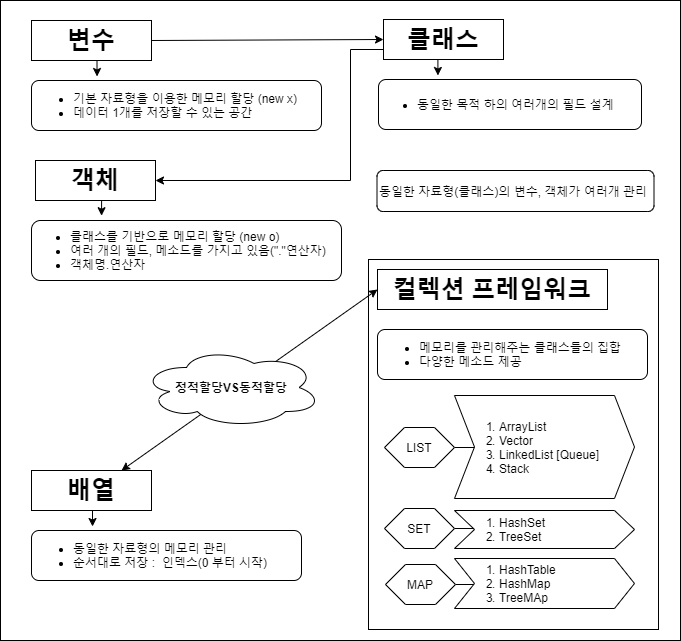

The diagram above was exported from draw.io. Its source (the exported page's mxGraphModel, read from the mxfile embedded in the PNG):
<mxGraphModel dx="1422" dy="737" grid="1" gridSize="10" guides="1" tooltips="1" connect="1" arrows="1" fold="1" page="1" pageScale="1" pageWidth="827" pageHeight="1169" math="0" shadow="0">
  <root>
    <mxCell id="0" />
    <mxCell id="1" parent="0" />
    <mxCell id="c74y7HrO7s-5tbQQ365L-1" value="" style="rounded=0;whiteSpace=wrap;html=1;" vertex="1" parent="1">
      <mxGeometry x="90" y="80" width="680" height="640" as="geometry" />
    </mxCell>
    <mxCell id="c74y7HrO7s-5tbQQ365L-6" style="edgeStyle=orthogonalEdgeStyle;rounded=0;orthogonalLoop=1;jettySize=auto;html=1;exitX=0.5;exitY=1;exitDx=0;exitDy=0;entryX=0.226;entryY=-0.08;entryDx=0;entryDy=0;entryPerimeter=0;fontSize=12;" edge="1" parent="1" source="c74y7HrO7s-5tbQQ365L-2" target="c74y7HrO7s-5tbQQ365L-4">
      <mxGeometry relative="1" as="geometry" />
    </mxCell>
    <mxCell id="c74y7HrO7s-5tbQQ365L-2" value="&lt;font size=&quot;1&quot;&gt;&lt;b style=&quot;font-size: 24px&quot;&gt;변수&lt;/b&gt;&lt;/font&gt;" style="rounded=0;whiteSpace=wrap;html=1;" vertex="1" parent="1">
      <mxGeometry x="121" y="100" width="120" height="40" as="geometry" />
    </mxCell>
    <mxCell id="c74y7HrO7s-5tbQQ365L-4" value="&lt;ul style=&quot;font-size: 12px&quot;&gt;&lt;li&gt;기본 자료형을 이용한 메모리 할당 (new x)&lt;/li&gt;&lt;li&gt;데이터 1개를 저장할 수 있는 공간&lt;/li&gt;&lt;/ul&gt;" style="rounded=1;whiteSpace=wrap;html=1;fontSize=24;align=left;" vertex="1" parent="1">
      <mxGeometry x="121" y="160" width="290" height="50" as="geometry" />
    </mxCell>
    <mxCell id="c74y7HrO7s-5tbQQ365L-7" style="edgeStyle=orthogonalEdgeStyle;rounded=0;orthogonalLoop=1;jettySize=auto;html=1;exitX=0.5;exitY=1;exitDx=0;exitDy=0;entryX=0.226;entryY=-0.08;entryDx=0;entryDy=0;entryPerimeter=0;fontSize=12;" edge="1" parent="1" source="c74y7HrO7s-5tbQQ365L-8" target="c74y7HrO7s-5tbQQ365L-9">
      <mxGeometry relative="1" as="geometry" />
    </mxCell>
    <mxCell id="c74y7HrO7s-5tbQQ365L-8" value="&lt;font size=&quot;1&quot;&gt;&lt;b style=&quot;font-size: 24px&quot;&gt;배열&lt;/b&gt;&lt;/font&gt;" style="rounded=0;whiteSpace=wrap;html=1;" vertex="1" parent="1">
      <mxGeometry x="121" y="550" width="120" height="40" as="geometry" />
    </mxCell>
    <mxCell id="c74y7HrO7s-5tbQQ365L-9" value="&lt;ul style=&quot;font-size: 12px&quot;&gt;&lt;li&gt;동일한 자료형의 메모리 관리&lt;/li&gt;&lt;li&gt;순서대로 저장 :&amp;nbsp; 인덱스(0 부터 시작)&lt;/li&gt;&lt;/ul&gt;" style="rounded=1;whiteSpace=wrap;html=1;fontSize=24;align=left;" vertex="1" parent="1">
      <mxGeometry x="121" y="610" width="270" height="50" as="geometry" />
    </mxCell>
    <mxCell id="c74y7HrO7s-5tbQQ365L-10" style="edgeStyle=orthogonalEdgeStyle;rounded=0;orthogonalLoop=1;jettySize=auto;html=1;exitX=0.5;exitY=1;exitDx=0;exitDy=0;entryX=0.226;entryY=-0.08;entryDx=0;entryDy=0;entryPerimeter=0;fontSize=12;" edge="1" parent="1" source="c74y7HrO7s-5tbQQ365L-11" target="c74y7HrO7s-5tbQQ365L-12">
      <mxGeometry relative="1" as="geometry" />
    </mxCell>
    <mxCell id="c74y7HrO7s-5tbQQ365L-11" value="&lt;font size=&quot;1&quot;&gt;&lt;b style=&quot;font-size: 24px&quot;&gt;객체&lt;/b&gt;&lt;/font&gt;" style="rounded=0;whiteSpace=wrap;html=1;" vertex="1" parent="1">
      <mxGeometry x="125" y="240" width="120" height="40" as="geometry" />
    </mxCell>
    <mxCell id="c74y7HrO7s-5tbQQ365L-12" value="&lt;ul style=&quot;font-size: 12px&quot;&gt;&lt;li&gt;클래스를 기반으로 메모리 할당 (new o)&lt;/li&gt;&lt;li&gt;여러 개의 필드, 메소드를 가지고 있음(&quot;.&quot;연산자)&lt;/li&gt;&lt;li&gt;객체명.연산자&lt;/li&gt;&lt;/ul&gt;" style="rounded=1;whiteSpace=wrap;html=1;fontSize=24;align=left;spacingTop=0;spacing=-1;" vertex="1" parent="1">
      <mxGeometry x="121" y="300" width="310" height="60" as="geometry" />
    </mxCell>
    <mxCell id="c74y7HrO7s-5tbQQ365L-13" style="edgeStyle=orthogonalEdgeStyle;rounded=0;orthogonalLoop=1;jettySize=auto;html=1;exitX=0.5;exitY=1;exitDx=0;exitDy=0;entryX=0.226;entryY=-0.08;entryDx=0;entryDy=0;entryPerimeter=0;fontSize=12;" edge="1" parent="1" source="c74y7HrO7s-5tbQQ365L-14" target="c74y7HrO7s-5tbQQ365L-15">
      <mxGeometry relative="1" as="geometry" />
    </mxCell>
    <mxCell id="c74y7HrO7s-5tbQQ365L-34" value="" style="rounded=0;whiteSpace=wrap;html=1;fontSize=12;align=left;verticalAlign=middle;" vertex="1" parent="1">
      <mxGeometry x="458" y="339" width="290" height="370" as="geometry" />
    </mxCell>
    <mxCell id="c74y7HrO7s-5tbQQ365L-14" value="&lt;font size=&quot;1&quot;&gt;&lt;b style=&quot;font-size: 24px&quot;&gt;컬렉션 프레임워크&lt;/b&gt;&lt;/font&gt;" style="rounded=0;whiteSpace=wrap;html=1;" vertex="1" parent="1">
      <mxGeometry x="467" y="349" width="230" height="40" as="geometry" />
    </mxCell>
    <mxCell id="c74y7HrO7s-5tbQQ365L-15" value="&lt;ul style=&quot;font-size: 12px&quot;&gt;&lt;li&gt;메모리를 관리해주는 클래스들의 집합&lt;/li&gt;&lt;li&gt;다양한 메소드 제공&lt;/li&gt;&lt;/ul&gt;" style="rounded=1;whiteSpace=wrap;html=1;fontSize=24;align=left;" vertex="1" parent="1">
      <mxGeometry x="467" y="409" width="270" height="50" as="geometry" />
    </mxCell>
    <mxCell id="c74y7HrO7s-5tbQQ365L-29" style="edgeStyle=orthogonalEdgeStyle;rounded=0;orthogonalLoop=1;jettySize=auto;html=1;exitX=1;exitY=0.5;exitDx=0;exitDy=0;entryX=0.167;entryY=0.709;entryDx=0;entryDy=0;entryPerimeter=0;fontSize=12;" edge="1" parent="1" source="c74y7HrO7s-5tbQQ365L-18" target="c74y7HrO7s-5tbQQ365L-21">
      <mxGeometry relative="1" as="geometry" />
    </mxCell>
    <mxCell id="c74y7HrO7s-5tbQQ365L-18" value="LIST" style="shape=hexagon;perimeter=hexagonPerimeter2;whiteSpace=wrap;html=1;fixedSize=1;fontSize=12;align=center;" vertex="1" parent="1">
      <mxGeometry x="474" y="507" width="70" height="40" as="geometry" />
    </mxCell>
    <mxCell id="c74y7HrO7s-5tbQQ365L-26" style="edgeStyle=orthogonalEdgeStyle;rounded=0;orthogonalLoop=1;jettySize=auto;html=1;exitX=1;exitY=0.5;exitDx=0;exitDy=0;entryX=0.167;entryY=0.974;entryDx=0;entryDy=0;entryPerimeter=0;fontSize=12;" edge="1" parent="1" source="c74y7HrO7s-5tbQQ365L-19" target="c74y7HrO7s-5tbQQ365L-22">
      <mxGeometry relative="1" as="geometry" />
    </mxCell>
    <mxCell id="c74y7HrO7s-5tbQQ365L-19" value="SET" style="shape=hexagon;perimeter=hexagonPerimeter2;whiteSpace=wrap;html=1;fixedSize=1;fontSize=12;align=center;" vertex="1" parent="1">
      <mxGeometry x="474" y="588" width="70" height="40" as="geometry" />
    </mxCell>
    <mxCell id="c74y7HrO7s-5tbQQ365L-27" style="edgeStyle=orthogonalEdgeStyle;rounded=0;orthogonalLoop=1;jettySize=auto;html=1;exitX=1;exitY=0.5;exitDx=0;exitDy=0;entryX=0.167;entryY=0.8;entryDx=0;entryDy=0;entryPerimeter=0;fontSize=12;" edge="1" parent="1" source="c74y7HrO7s-5tbQQ365L-20" target="c74y7HrO7s-5tbQQ365L-23">
      <mxGeometry relative="1" as="geometry" />
    </mxCell>
    <mxCell id="c74y7HrO7s-5tbQQ365L-20" value="MAP" style="shape=hexagon;perimeter=hexagonPerimeter2;whiteSpace=wrap;html=1;fixedSize=1;fontSize=12;align=center;" vertex="1" parent="1">
      <mxGeometry x="475" y="644" width="70" height="40" as="geometry" />
    </mxCell>
    <mxCell id="c74y7HrO7s-5tbQQ365L-21" value="&lt;ol&gt;&lt;li&gt;ArrayList&lt;/li&gt;&lt;li&gt;Vector&lt;/li&gt;&lt;li&gt;LinkedList [Queue]&lt;/li&gt;&lt;li&gt;Stack&lt;/li&gt;&lt;/ol&gt;" style="shape=step;perimeter=stepPerimeter;whiteSpace=wrap;html=1;fixedSize=1;fontSize=12;align=left;spacingLeft=3;verticalAlign=middle;" vertex="1" parent="1">
      <mxGeometry x="544" y="475" width="180" height="103" as="geometry" />
    </mxCell>
    <mxCell id="c74y7HrO7s-5tbQQ365L-22" value="&lt;ol&gt;&lt;li&gt;HashSet&lt;/li&gt;&lt;li&gt;TreeSet&lt;/li&gt;&lt;/ol&gt;" style="shape=step;perimeter=stepPerimeter;whiteSpace=wrap;html=1;fixedSize=1;fontSize=12;align=left;spacingLeft=3;verticalAlign=middle;" vertex="1" parent="1">
      <mxGeometry x="544" y="590" width="180" height="38" as="geometry" />
    </mxCell>
    <mxCell id="c74y7HrO7s-5tbQQ365L-23" value="&lt;ol&gt;&lt;li&gt;HashTable&lt;/li&gt;&lt;li&gt;HashMap&lt;/li&gt;&lt;li&gt;TreeMAp&lt;/li&gt;&lt;/ol&gt;" style="shape=step;perimeter=stepPerimeter;whiteSpace=wrap;html=1;fixedSize=1;fontSize=12;align=left;spacingLeft=3;verticalAlign=middle;" vertex="1" parent="1">
      <mxGeometry x="544" y="638" width="180" height="50" as="geometry" />
    </mxCell>
    <mxCell id="c74y7HrO7s-5tbQQ365L-30" value="동일한 자료형(클래스)의 변수, 객체가 여러개 관리" style="rounded=1;whiteSpace=wrap;html=1;fontSize=12;align=left;verticalAlign=middle;" vertex="1" parent="1">
      <mxGeometry x="466.5" y="250" width="277" height="41" as="geometry" />
    </mxCell>
    <mxCell id="c74y7HrO7s-5tbQQ365L-31" style="edgeStyle=orthogonalEdgeStyle;rounded=0;orthogonalLoop=1;jettySize=auto;html=1;exitX=0.5;exitY=1;exitDx=0;exitDy=0;entryX=0.226;entryY=-0.08;entryDx=0;entryDy=0;entryPerimeter=0;fontSize=12;" edge="1" parent="1" source="c74y7HrO7s-5tbQQ365L-32" target="c74y7HrO7s-5tbQQ365L-33">
      <mxGeometry relative="1" as="geometry" />
    </mxCell>
    <mxCell id="c74y7HrO7s-5tbQQ365L-40" style="edgeStyle=orthogonalEdgeStyle;rounded=0;orthogonalLoop=1;jettySize=auto;html=1;exitX=0;exitY=0.75;exitDx=0;exitDy=0;entryX=1;entryY=0.5;entryDx=0;entryDy=0;fontSize=12;" edge="1" parent="1" source="c74y7HrO7s-5tbQQ365L-32" target="c74y7HrO7s-5tbQQ365L-11">
      <mxGeometry relative="1" as="geometry">
        <Array as="points">
          <mxPoint x="440" y="129" />
          <mxPoint x="440" y="260" />
        </Array>
      </mxGeometry>
    </mxCell>
    <mxCell id="c74y7HrO7s-5tbQQ365L-32" value="&lt;font size=&quot;1&quot;&gt;&lt;b style=&quot;font-size: 24px&quot;&gt;클래스&lt;/b&gt;&lt;/font&gt;" style="rounded=0;whiteSpace=wrap;html=1;" vertex="1" parent="1">
      <mxGeometry x="473" y="99" width="120" height="40" as="geometry" />
    </mxCell>
    <mxCell id="c74y7HrO7s-5tbQQ365L-33" value="&lt;ul style=&quot;font-size: 12px&quot;&gt;&lt;li&gt;동일한 목적 하의 여러개의 필드 설계&lt;br&gt;&lt;/li&gt;&lt;/ul&gt;" style="rounded=1;whiteSpace=wrap;html=1;fontSize=24;align=left;spacingTop=0;spacing=-1;" vertex="1" parent="1">
      <mxGeometry x="468" y="159" width="263" height="50" as="geometry" />
    </mxCell>
    <mxCell id="c74y7HrO7s-5tbQQ365L-41" value="" style="endArrow=classic;startArrow=classic;html=1;rounded=0;fontSize=12;exitX=0.75;exitY=0;exitDx=0;exitDy=0;entryX=0;entryY=0.5;entryDx=0;entryDy=0;" edge="1" parent="1" source="c74y7HrO7s-5tbQQ365L-8" target="c74y7HrO7s-5tbQQ365L-14">
      <mxGeometry width="50" height="50" relative="1" as="geometry">
        <mxPoint x="390" y="410" as="sourcePoint" />
        <mxPoint x="440" y="360" as="targetPoint" />
      </mxGeometry>
    </mxCell>
    <mxCell id="c74y7HrO7s-5tbQQ365L-35" value="&lt;b style=&quot;font-size: 12px;&quot;&gt;정적할당VS동적할당&lt;/b&gt;" style="ellipse;shape=cloud;whiteSpace=wrap;html=1;fontSize=12;align=center;verticalAlign=middle;" vertex="1" parent="1">
      <mxGeometry x="231" y="427" width="180" height="80" as="geometry" />
    </mxCell>
    <mxCell id="c74y7HrO7s-5tbQQ365L-38" value="" style="endArrow=classic;html=1;rounded=0;fontSize=12;exitX=1;exitY=0.5;exitDx=0;exitDy=0;entryX=0;entryY=0.5;entryDx=0;entryDy=0;" edge="1" parent="1" source="c74y7HrO7s-5tbQQ365L-2" target="c74y7HrO7s-5tbQQ365L-32">
      <mxGeometry width="50" height="50" relative="1" as="geometry">
        <mxPoint x="390" y="410" as="sourcePoint" />
        <mxPoint x="440" y="360" as="targetPoint" />
      </mxGeometry>
    </mxCell>
  </root>
</mxGraphModel>